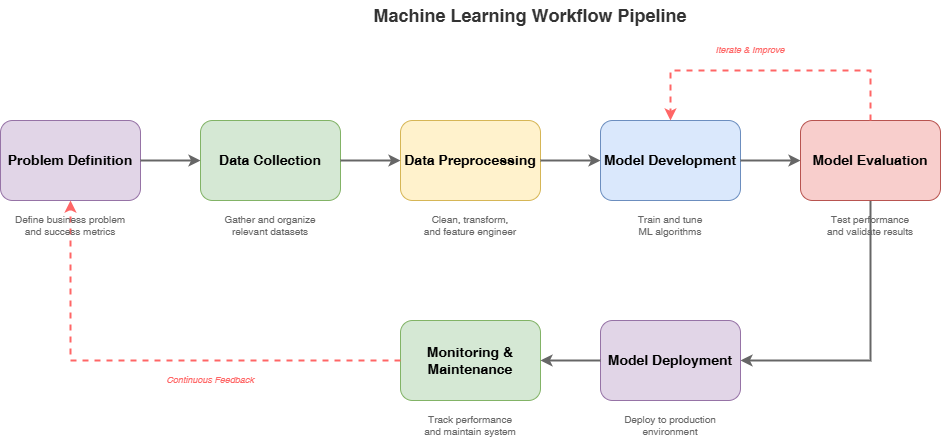

The diagram above was exported from draw.io. Its source (the exported page's mxGraphModel, read from the mxfile embedded in the PNG):
<mxGraphModel dx="1141" dy="748" grid="1" gridSize="10" guides="1" tooltips="1" connect="1" arrows="1" fold="1" page="1" pageScale="1" pageWidth="1000" pageHeight="700" math="0" shadow="0">
  <root>
    <mxCell id="0" />
    <mxCell id="1" parent="0" />
    <mxCell id="-RBhSRESX6qd0escnl8l-12" value="" style="endArrow=classic;html=1;rounded=0;exitX=0.5;exitY=1;exitDx=0;exitDy=0;entryX=1;entryY=0.5;entryDx=0;entryDy=0;strokeWidth=2;strokeColor=#666666;" edge="1" parent="1" source="-RBhSRESX6qd0escnl8l-5" target="-RBhSRESX6qd0escnl8l-6">
      <mxGeometry width="50" height="50" relative="1" as="geometry">
        <mxPoint x="920" y="250" as="sourcePoint" />
        <mxPoint x="800" y="390" as="targetPoint" />
        <Array as="points">
          <mxPoint x="920" y="390" />
        </Array>
      </mxGeometry>
    </mxCell>
    <mxCell id="-RBhSRESX6qd0escnl8l-1" value="Problem Definition" style="rounded=1;whiteSpace=wrap;html=1;fillColor=#e1d5e7;strokeColor=#9673a6;fontSize=14;fontStyle=1;" vertex="1" parent="1">
      <mxGeometry x="50" y="150" width="140" height="80" as="geometry" />
    </mxCell>
    <mxCell id="-RBhSRESX6qd0escnl8l-2" value="Data Collection" style="rounded=1;whiteSpace=wrap;html=1;fillColor=#d5e8d4;strokeColor=#82b366;fontSize=14;fontStyle=1;" vertex="1" parent="1">
      <mxGeometry x="250" y="150" width="140" height="80" as="geometry" />
    </mxCell>
    <mxCell id="-RBhSRESX6qd0escnl8l-3" value="Data Preprocessing" style="rounded=1;whiteSpace=wrap;html=1;fillColor=#fff2cc;strokeColor=#d6b656;fontSize=14;fontStyle=1;" vertex="1" parent="1">
      <mxGeometry x="450" y="150" width="140" height="80" as="geometry" />
    </mxCell>
    <mxCell id="-RBhSRESX6qd0escnl8l-4" value="Model Development" style="rounded=1;whiteSpace=wrap;html=1;fillColor=#dae8fc;strokeColor=#6c8ebf;fontSize=14;fontStyle=1;" vertex="1" parent="1">
      <mxGeometry x="650" y="150" width="140" height="80" as="geometry" />
    </mxCell>
    <mxCell id="-RBhSRESX6qd0escnl8l-5" value="Model Evaluation" style="rounded=1;whiteSpace=wrap;html=1;fillColor=#f8cecc;strokeColor=#b85450;fontSize=14;fontStyle=1;" vertex="1" parent="1">
      <mxGeometry x="850" y="150" width="140" height="80" as="geometry" />
    </mxCell>
    <mxCell id="-RBhSRESX6qd0escnl8l-6" value="Model Deployment" style="rounded=1;whiteSpace=wrap;html=1;fillColor=#e1d5e7;strokeColor=#9673a6;fontSize=14;fontStyle=1;" vertex="1" parent="1">
      <mxGeometry x="650" y="350" width="140" height="80" as="geometry" />
    </mxCell>
    <mxCell id="-RBhSRESX6qd0escnl8l-7" value="Monitoring &amp; Maintenance" style="rounded=1;whiteSpace=wrap;html=1;fillColor=#d5e8d4;strokeColor=#82b366;fontSize=14;fontStyle=1;" vertex="1" parent="1">
      <mxGeometry x="450" y="350" width="140" height="80" as="geometry" />
    </mxCell>
    <mxCell id="-RBhSRESX6qd0escnl8l-8" value="" style="endArrow=classic;html=1;rounded=0;exitX=1;exitY=0.5;exitDx=0;exitDy=0;entryX=0;entryY=0.5;entryDx=0;entryDy=0;strokeWidth=2;strokeColor=#666666;" edge="1" parent="1" source="-RBhSRESX6qd0escnl8l-1" target="-RBhSRESX6qd0escnl8l-2">
      <mxGeometry width="50" height="50" relative="1" as="geometry">
        <mxPoint x="200" y="190" as="sourcePoint" />
        <mxPoint x="250" y="190" as="targetPoint" />
      </mxGeometry>
    </mxCell>
    <mxCell id="-RBhSRESX6qd0escnl8l-9" value="" style="endArrow=classic;html=1;rounded=0;exitX=1;exitY=0.5;exitDx=0;exitDy=0;entryX=0;entryY=0.5;entryDx=0;entryDy=0;strokeWidth=2;strokeColor=#666666;" edge="1" parent="1" source="-RBhSRESX6qd0escnl8l-2" target="-RBhSRESX6qd0escnl8l-3">
      <mxGeometry width="50" height="50" relative="1" as="geometry">
        <mxPoint x="400" y="190" as="sourcePoint" />
        <mxPoint x="450" y="190" as="targetPoint" />
      </mxGeometry>
    </mxCell>
    <mxCell id="-RBhSRESX6qd0escnl8l-10" value="" style="endArrow=classic;html=1;rounded=0;exitX=1;exitY=0.5;exitDx=0;exitDy=0;entryX=0;entryY=0.5;entryDx=0;entryDy=0;strokeWidth=2;strokeColor=#666666;" edge="1" parent="1" source="-RBhSRESX6qd0escnl8l-3" target="-RBhSRESX6qd0escnl8l-4">
      <mxGeometry width="50" height="50" relative="1" as="geometry">
        <mxPoint x="600" y="190" as="sourcePoint" />
        <mxPoint x="650" y="190" as="targetPoint" />
      </mxGeometry>
    </mxCell>
    <mxCell id="-RBhSRESX6qd0escnl8l-11" value="" style="endArrow=classic;html=1;rounded=0;exitX=1;exitY=0.5;exitDx=0;exitDy=0;entryX=0;entryY=0.5;entryDx=0;entryDy=0;strokeWidth=2;strokeColor=#666666;" edge="1" parent="1" source="-RBhSRESX6qd0escnl8l-4" target="-RBhSRESX6qd0escnl8l-5">
      <mxGeometry width="50" height="50" relative="1" as="geometry">
        <mxPoint x="800" y="190" as="sourcePoint" />
        <mxPoint x="850" y="190" as="targetPoint" />
      </mxGeometry>
    </mxCell>
    <mxCell id="-RBhSRESX6qd0escnl8l-13" value="" style="endArrow=classic;html=1;rounded=0;exitX=0;exitY=0.5;exitDx=0;exitDy=0;entryX=1;entryY=0.5;entryDx=0;entryDy=0;strokeWidth=2;strokeColor=#666666;" edge="1" parent="1" source="-RBhSRESX6qd0escnl8l-6" target="-RBhSRESX6qd0escnl8l-7">
      <mxGeometry width="50" height="50" relative="1" as="geometry">
        <mxPoint x="640" y="390" as="sourcePoint" />
        <mxPoint x="600" y="390" as="targetPoint" />
      </mxGeometry>
    </mxCell>
    <mxCell id="-RBhSRESX6qd0escnl8l-14" value="" style="endArrow=classic;html=1;rounded=0;exitX=0;exitY=0.5;exitDx=0;exitDy=0;entryX=0.5;entryY=1;entryDx=0;entryDy=0;strokeWidth=2;strokeColor=#ff6666;dashed=1;" edge="1" parent="1" source="-RBhSRESX6qd0escnl8l-7" target="-RBhSRESX6qd0escnl8l-1">
      <mxGeometry width="50" height="50" relative="1" as="geometry">
        <mxPoint x="440" y="390" as="sourcePoint" />
        <mxPoint x="120" y="250" as="targetPoint" />
        <Array as="points">
          <mxPoint x="120" y="390" />
        </Array>
      </mxGeometry>
    </mxCell>
    <mxCell id="-RBhSRESX6qd0escnl8l-15" value="" style="endArrow=classic;html=1;rounded=0;exitX=0.5;exitY=0;exitDx=0;exitDy=0;entryX=0.5;entryY=0;entryDx=0;entryDy=0;strokeWidth=2;strokeColor=#ff6666;dashed=1;" edge="1" parent="1" source="-RBhSRESX6qd0escnl8l-5" target="-RBhSRESX6qd0escnl8l-4">
      <mxGeometry width="50" height="50" relative="1" as="geometry">
        <mxPoint x="920" y="130" as="sourcePoint" />
        <mxPoint x="720" y="130" as="targetPoint" />
        <Array as="points">
          <mxPoint x="920" y="100" />
          <mxPoint x="720" y="100" />
        </Array>
      </mxGeometry>
    </mxCell>
    <mxCell id="-RBhSRESX6qd0escnl8l-16" value="Define business problem&#10;and success metrics" style="text;html=1;strokeColor=none;fillColor=none;align=center;verticalAlign=middle;whiteSpace=wrap;rounded=0;fontSize=10;fontColor=#666666;" vertex="1" parent="1">
      <mxGeometry x="50" y="240" width="140" height="30" as="geometry" />
    </mxCell>
    <mxCell id="-RBhSRESX6qd0escnl8l-17" value="Gather and organize&#10;relevant datasets" style="text;html=1;strokeColor=none;fillColor=none;align=center;verticalAlign=middle;whiteSpace=wrap;rounded=0;fontSize=10;fontColor=#666666;" vertex="1" parent="1">
      <mxGeometry x="250" y="240" width="140" height="30" as="geometry" />
    </mxCell>
    <mxCell id="-RBhSRESX6qd0escnl8l-18" value="Clean, transform,&#10;and feature engineer" style="text;html=1;strokeColor=none;fillColor=none;align=center;verticalAlign=middle;whiteSpace=wrap;rounded=0;fontSize=10;fontColor=#666666;" vertex="1" parent="1">
      <mxGeometry x="450" y="240" width="140" height="30" as="geometry" />
    </mxCell>
    <mxCell id="-RBhSRESX6qd0escnl8l-19" value="Train and tune&#10;ML algorithms" style="text;html=1;strokeColor=none;fillColor=none;align=center;verticalAlign=middle;whiteSpace=wrap;rounded=0;fontSize=10;fontColor=#666666;" vertex="1" parent="1">
      <mxGeometry x="650" y="240" width="140" height="30" as="geometry" />
    </mxCell>
    <mxCell id="-RBhSRESX6qd0escnl8l-20" value="Test performance&#10;and validate results" style="text;html=1;strokeColor=none;fillColor=none;align=center;verticalAlign=middle;whiteSpace=wrap;rounded=0;fontSize=10;fontColor=#666666;" vertex="1" parent="1">
      <mxGeometry x="850" y="240" width="140" height="30" as="geometry" />
    </mxCell>
    <mxCell id="-RBhSRESX6qd0escnl8l-21" value="Deploy to production&#10;environment" style="text;html=1;strokeColor=none;fillColor=none;align=center;verticalAlign=middle;whiteSpace=wrap;rounded=0;fontSize=10;fontColor=#666666;" vertex="1" parent="1">
      <mxGeometry x="650" y="440" width="140" height="30" as="geometry" />
    </mxCell>
    <mxCell id="-RBhSRESX6qd0escnl8l-22" value="Track performance&#10;and maintain system" style="text;html=1;strokeColor=none;fillColor=none;align=center;verticalAlign=middle;whiteSpace=wrap;rounded=0;fontSize=10;fontColor=#666666;" vertex="1" parent="1">
      <mxGeometry x="450" y="440" width="140" height="30" as="geometry" />
    </mxCell>
    <mxCell id="-RBhSRESX6qd0escnl8l-23" value="Iterate &amp; Improve" style="text;html=1;strokeColor=none;fillColor=none;align=center;verticalAlign=middle;whiteSpace=wrap;rounded=0;fontSize=9;fontColor=#ff6666;fontStyle=2;" vertex="1" parent="1">
      <mxGeometry x="750" y="70" width="100" height="20" as="geometry" />
    </mxCell>
    <mxCell id="-RBhSRESX6qd0escnl8l-24" value="Continuous Feedback" style="text;html=1;strokeColor=none;fillColor=none;align=center;verticalAlign=middle;whiteSpace=wrap;rounded=0;fontSize=9;fontColor=#ff6666;fontStyle=2;" vertex="1" parent="1">
      <mxGeometry x="200" y="400" width="120" height="20" as="geometry" />
    </mxCell>
    <mxCell id="-RBhSRESX6qd0escnl8l-25" value="Machine Learning Workflow Pipeline" style="text;html=1;strokeColor=none;fillColor=none;align=center;verticalAlign=middle;whiteSpace=wrap;rounded=0;fontSize=18;fontStyle=1;fontColor=#333333;" vertex="1" parent="1">
      <mxGeometry x="420" y="30" width="320" height="30" as="geometry" />
    </mxCell>
  </root>
</mxGraphModel>